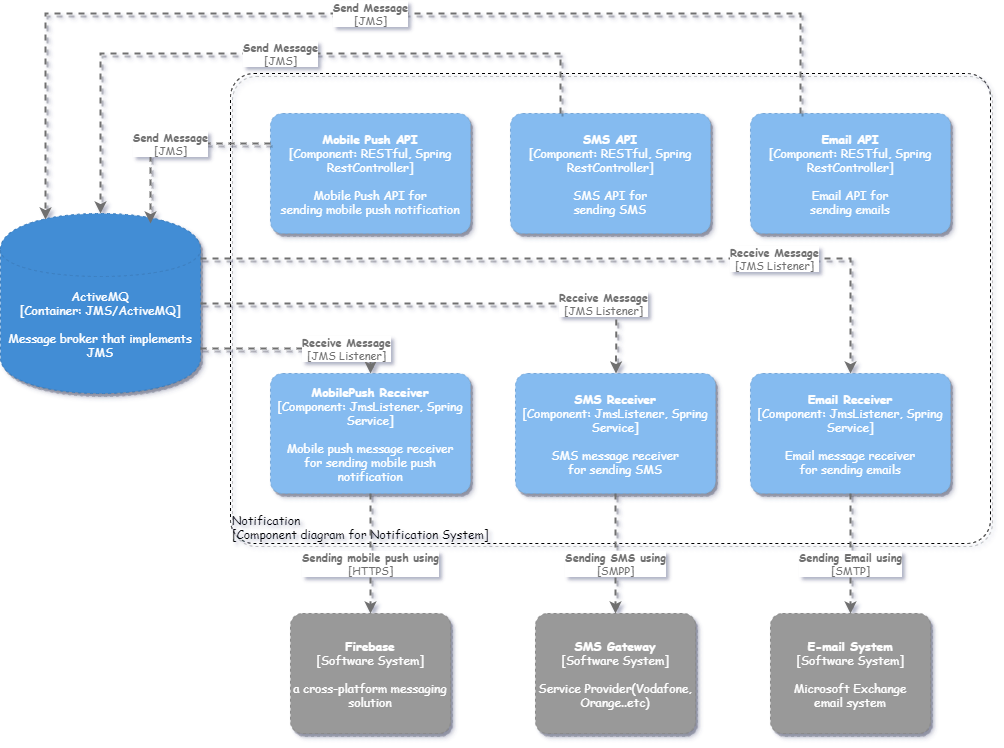

The diagram above was exported from draw.io. Its source (the exported page's mxGraphModel, read from the mxfile embedded in the PNG):
<mxGraphModel dx="1936" dy="776" grid="1" gridSize="10" guides="1" tooltips="1" connect="1" arrows="1" fold="1" page="1" pageScale="1" pageWidth="850" pageHeight="1100" math="0" shadow="0">
  <root>
    <mxCell id="0" />
    <mxCell id="1" parent="0" />
    <object placeholders="1" c4Name="Notification" c4Type="ExecutionEnvironment" c4Application="Component diagram for Notification System" label="&lt;div style=&quot;text-align: left&quot;&gt;%c4Name%&lt;/div&gt;&lt;div style=&quot;text-align: left&quot;&gt;[%c4Application%]&lt;/div&gt;" id="Hd8D3P5e_MkJYeiCmXR7-1">
      <mxCell style="rounded=1;whiteSpace=wrap;html=1;labelBackgroundColor=none;fontColor=#000000;align=left;arcSize=5;strokeColor=#000000;verticalAlign=bottom;metaEdit=1;metaData={&quot;c4Type&quot;:{&quot;editable&quot;:false}};points=[[0.25,0,0],[0.5,0,0],[0.75,0,0],[1,0.25,0],[1,0.5,0],[1,0.75,0],[0.75,1,0],[0.5,1,0],[0.25,1,0],[0,0.75,0],[0,0.5,0],[0,0.25,0]];dashed=1;fillColor=none;shadow=1;fontFamily=Comic Sans MS;" vertex="1" parent="1">
        <mxGeometry x="40" y="140" width="760" height="470" as="geometry" />
      </mxCell>
    </object>
    <object placeholders="1" c4Name="Email API" c4Type="Component" c4Technology="RESTful, Spring RestController" c4Description="Email API for&#10;sending emails" label="&lt;b&gt;%c4Name%&lt;/b&gt;&lt;div&gt;[%c4Type%: %c4Technology%]&lt;/div&gt;&lt;br&gt;&lt;div&gt;%c4Description%&lt;/div&gt;" id="Hd8D3P5e_MkJYeiCmXR7-3">
      <mxCell style="rounded=1;whiteSpace=wrap;html=1;labelBackgroundColor=none;fontColor=#ffffff;align=center;arcSize=10;metaEdit=1;metaData={&quot;c4Type&quot;:{&quot;editable&quot;:false}};points=[[0.25,0,0],[0.5,0,0],[0.75,0,0],[1,0.25,0],[1,0.5,0],[1,0.75,0],[0.75,1,0],[0.5,1,0],[0.25,1,0],[0,0.75,0],[0,0.5,0],[0,0.25,0]];dashed=1;fillColor=#85BBF0;strokeColor=#78A8D8;shadow=1;fontFamily=Comic Sans MS;" vertex="1" parent="1">
        <mxGeometry x="560" y="180" width="200" height="120" as="geometry" />
      </mxCell>
    </object>
    <object placeholders="1" c4Name="SMS API" c4Type="Component" c4Technology="RESTful, Spring RestController" c4Description="SMS API for&#10;sending SMS" label="&lt;b&gt;%c4Name%&lt;/b&gt;&lt;div&gt;[%c4Type%: %c4Technology%]&lt;/div&gt;&lt;br&gt;&lt;div&gt;%c4Description%&lt;/div&gt;" id="Hd8D3P5e_MkJYeiCmXR7-4">
      <mxCell style="rounded=1;whiteSpace=wrap;html=1;labelBackgroundColor=none;fontColor=#ffffff;align=center;arcSize=10;metaEdit=1;metaData={&quot;c4Type&quot;:{&quot;editable&quot;:false}};points=[[0.25,0,0],[0.5,0,0],[0.75,0,0],[1,0.25,0],[1,0.5,0],[1,0.75,0],[0.75,1,0],[0.5,1,0],[0.25,1,0],[0,0.75,0],[0,0.5,0],[0,0.25,0]];dashed=1;fillColor=#85BBF0;strokeColor=#78A8D8;shadow=1;fontFamily=Comic Sans MS;" vertex="1" parent="1">
        <mxGeometry x="320" y="180" width="200" height="120" as="geometry" />
      </mxCell>
    </object>
    <object placeholders="1" c4Name="Mobile Push API" c4Type="Component" c4Technology="RESTful, Spring RestController" c4Description="Mobile Push API for&#10;sending mobile push notification" label="&lt;b&gt;%c4Name%&lt;/b&gt;&lt;div&gt;[%c4Type%: %c4Technology%]&lt;/div&gt;&lt;br&gt;&lt;div&gt;%c4Description%&lt;/div&gt;" id="Hd8D3P5e_MkJYeiCmXR7-5">
      <mxCell style="rounded=1;whiteSpace=wrap;html=1;labelBackgroundColor=none;fontColor=#ffffff;align=center;arcSize=10;metaEdit=1;metaData={&quot;c4Type&quot;:{&quot;editable&quot;:false}};points=[[0.25,0,0],[0.5,0,0],[0.75,0,0],[1,0.25,0],[1,0.5,0],[1,0.75,0],[0.75,1,0],[0.5,1,0],[0.25,1,0],[0,0.75,0],[0,0.5,0],[0,0.25,0]];dashed=1;fillColor=#85BBF0;strokeColor=#78A8D8;shadow=1;fontFamily=Comic Sans MS;" vertex="1" parent="1">
        <mxGeometry x="80" y="180" width="200" height="120" as="geometry" />
      </mxCell>
    </object>
    <object placeholders="1" c4Name="Email Receiver" c4Type="Component" c4Technology="JmsListener, Spring Service" c4Description="Email message receiver&#10;for sending emails" label="&lt;b&gt;%c4Name%&lt;/b&gt;&lt;div&gt;[%c4Type%: %c4Technology%]&lt;/div&gt;&lt;br&gt;&lt;div&gt;%c4Description%&lt;/div&gt;" id="Hd8D3P5e_MkJYeiCmXR7-6">
      <mxCell style="rounded=1;whiteSpace=wrap;html=1;labelBackgroundColor=none;fontColor=#ffffff;align=center;arcSize=10;metaEdit=1;metaData={&quot;c4Type&quot;:{&quot;editable&quot;:false}};points=[[0.25,0,0],[0.5,0,0],[0.75,0,0],[1,0.25,0],[1,0.5,0],[1,0.75,0],[0.75,1,0],[0.5,1,0],[0.25,1,0],[0,0.75,0],[0,0.5,0],[0,0.25,0]];dashed=1;fillColor=#85BBF0;strokeColor=#78A8D8;shadow=1;fontFamily=Comic Sans MS;" vertex="1" parent="1">
        <mxGeometry x="560" y="440" width="200" height="120" as="geometry" />
      </mxCell>
    </object>
    <object placeholders="1" c4Name="SMS Receiver" c4Type="Component" c4Technology="JmsListener, Spring Service" c4Description="SMS message receiver&#10;for sending SMS" label="&lt;b&gt;%c4Name%&lt;/b&gt;&lt;div&gt;[%c4Type%: %c4Technology%]&lt;/div&gt;&lt;br&gt;&lt;div&gt;%c4Description%&lt;/div&gt;" id="Hd8D3P5e_MkJYeiCmXR7-7">
      <mxCell style="rounded=1;whiteSpace=wrap;html=1;labelBackgroundColor=none;fontColor=#ffffff;align=center;arcSize=10;metaEdit=1;metaData={&quot;c4Type&quot;:{&quot;editable&quot;:false}};points=[[0.25,0,0],[0.5,0,0],[0.75,0,0],[1,0.25,0],[1,0.5,0],[1,0.75,0],[0.75,1,0],[0.5,1,0],[0.25,1,0],[0,0.75,0],[0,0.5,0],[0,0.25,0]];dashed=1;fillColor=#85BBF0;strokeColor=#78A8D8;shadow=1;fontFamily=Comic Sans MS;" vertex="1" parent="1">
        <mxGeometry x="325" y="440" width="200" height="120" as="geometry" />
      </mxCell>
    </object>
    <object placeholders="1" c4Name="MobilePush Receiver" c4Type="Component" c4Technology="JmsListener, Spring Service" c4Description="Mobile push message receiver&#10;for sending mobile push notification" label="&lt;b&gt;%c4Name%&lt;/b&gt;&lt;div&gt;[%c4Type%: %c4Technology%]&lt;/div&gt;&lt;br&gt;&lt;div&gt;%c4Description%&lt;/div&gt;" id="Hd8D3P5e_MkJYeiCmXR7-8">
      <mxCell style="rounded=1;whiteSpace=wrap;html=1;labelBackgroundColor=none;fontColor=#ffffff;align=center;arcSize=10;metaEdit=1;metaData={&quot;c4Type&quot;:{&quot;editable&quot;:false}};points=[[0.25,0,0],[0.5,0,0],[0.75,0,0],[1,0.25,0],[1,0.5,0],[1,0.75,0],[0.75,1,0],[0.5,1,0],[0.25,1,0],[0,0.75,0],[0,0.5,0],[0,0.25,0]];dashed=1;fillColor=#85BBF0;strokeColor=#78A8D8;shadow=1;fontFamily=Comic Sans MS;" vertex="1" parent="1">
        <mxGeometry x="80" y="440" width="200" height="120" as="geometry" />
      </mxCell>
    </object>
    <object placeholders="1" c4Type="ActiveMQ" c4Technology="JMS/ActiveMQ" c4Description="Message broker that implements JMS" label="%c4Type%&lt;div&gt;[Container:&amp;nbsp;%c4Technology%]&lt;/div&gt;&lt;br&gt;&lt;div&gt;%c4Description%&lt;/div&gt;" id="Hd8D3P5e_MkJYeiCmXR7-9">
      <mxCell style="shape=cylinder;whiteSpace=wrap;html=1;boundedLbl=1;rounded=0;labelBackgroundColor=none;fillColor=#438DD5;fontSize=12;fontColor=#ffffff;align=center;strokeColor=#3C7FC0;metaEdit=1;points=[[0.5,0,0],[1,0.25,0],[1,0.5,0],[1,0.75,0],[0.5,1,0],[0,0.75,0],[0,0.5,0],[0,0.25,0]];metaData={&quot;c4Type&quot;:{&quot;editable&quot;:false}};glass=0;dashed=1;fontFamily=Comic Sans MS;shadow=1;" vertex="1" parent="1">
        <mxGeometry x="-190" y="280" width="200" height="180" as="geometry" />
      </mxCell>
    </object>
    <object placeholders="1" c4Type="Relationship" c4Technology="JMS" c4Description="Send Message" label="&lt;div style=&quot;text-align: left&quot;&gt;&lt;div style=&quot;text-align: center&quot;&gt;&lt;b&gt;%c4Description%&lt;/b&gt;&lt;/div&gt;&lt;div style=&quot;text-align: center&quot;&gt;[%c4Technology%]&lt;/div&gt;&lt;/div&gt;" id="Hd8D3P5e_MkJYeiCmXR7-10">
      <mxCell style="edgeStyle=none;rounded=0;html=1;jettySize=auto;orthogonalLoop=1;strokeColor=#707070;strokeWidth=2;fontColor=#707070;jumpStyle=none;dashed=1;metaEdit=1;metaData={&quot;c4Type&quot;:{&quot;editable&quot;:false}};exitX=0;exitY=0.25;exitDx=0;exitDy=0;exitPerimeter=0;shadow=1;fontFamily=Comic Sans MS;" edge="1" parent="1" source="Hd8D3P5e_MkJYeiCmXR7-5">
        <mxGeometry width="160" relative="1" as="geometry">
          <mxPoint x="320" y="680" as="sourcePoint" />
          <mxPoint x="-40" y="290" as="targetPoint" />
          <Array as="points">
            <mxPoint y="210" />
            <mxPoint x="-40" y="210" />
          </Array>
        </mxGeometry>
      </mxCell>
    </object>
    <object placeholders="1" c4Type="Relationship" c4Technology="JMS" c4Description="Send Message" label="&lt;div style=&quot;text-align: left&quot;&gt;&lt;div style=&quot;text-align: center&quot;&gt;&lt;b&gt;%c4Description%&lt;/b&gt;&lt;/div&gt;&lt;div style=&quot;text-align: center&quot;&gt;[%c4Technology%]&lt;/div&gt;&lt;/div&gt;" id="Hd8D3P5e_MkJYeiCmXR7-11">
      <mxCell style="edgeStyle=none;rounded=0;html=1;entryX=0.5;entryY=0;jettySize=auto;orthogonalLoop=1;strokeColor=#707070;strokeWidth=2;fontColor=#707070;jumpStyle=none;dashed=1;metaEdit=1;metaData={&quot;c4Type&quot;:{&quot;editable&quot;:false}};exitX=0.25;exitY=0;exitDx=0;exitDy=0;exitPerimeter=0;entryDx=0;entryDy=0;entryPerimeter=0;shadow=1;fontFamily=Comic Sans MS;" edge="1" parent="1" source="Hd8D3P5e_MkJYeiCmXR7-4" target="Hd8D3P5e_MkJYeiCmXR7-9">
        <mxGeometry width="160" relative="1" as="geometry">
          <mxPoint x="380" y="740" as="sourcePoint" />
          <mxPoint x="540" y="740" as="targetPoint" />
          <Array as="points">
            <mxPoint x="370" y="120" />
            <mxPoint x="-90" y="120" />
          </Array>
        </mxGeometry>
      </mxCell>
    </object>
    <object placeholders="1" c4Type="Relationship" c4Technology="JMS" c4Description="Send Message" label="&lt;div style=&quot;text-align: left&quot;&gt;&lt;div style=&quot;text-align: center&quot;&gt;&lt;b&gt;%c4Description%&lt;/b&gt;&lt;/div&gt;&lt;div style=&quot;text-align: center&quot;&gt;[%c4Technology%]&lt;/div&gt;&lt;/div&gt;" id="Hd8D3P5e_MkJYeiCmXR7-12">
      <mxCell style="edgeStyle=none;rounded=0;html=1;entryX=0.225;entryY=0.033;jettySize=auto;orthogonalLoop=1;strokeColor=#707070;strokeWidth=2;fontColor=#707070;jumpStyle=none;dashed=1;metaEdit=1;metaData={&quot;c4Type&quot;:{&quot;editable&quot;:false}};exitX=0.25;exitY=0;exitDx=0;exitDy=0;exitPerimeter=0;entryDx=0;entryDy=0;entryPerimeter=0;shadow=1;fontFamily=Comic Sans MS;" edge="1" parent="1" source="Hd8D3P5e_MkJYeiCmXR7-3" target="Hd8D3P5e_MkJYeiCmXR7-9">
        <mxGeometry width="160" relative="1" as="geometry">
          <mxPoint x="330" y="710" as="sourcePoint" />
          <mxPoint x="490" y="710" as="targetPoint" />
          <Array as="points">
            <mxPoint x="610" y="80" />
            <mxPoint x="-145" y="80" />
          </Array>
        </mxGeometry>
      </mxCell>
    </object>
    <object placeholders="1" c4Type="Relationship" c4Technology="JMS Listener" c4Description="Receive Message" label="&lt;div style=&quot;text-align: left&quot;&gt;&lt;div style=&quot;text-align: center&quot;&gt;&lt;b&gt;%c4Description%&lt;/b&gt;&lt;/div&gt;&lt;div style=&quot;text-align: center&quot;&gt;[%c4Technology%]&lt;/div&gt;&lt;/div&gt;" id="Hd8D3P5e_MkJYeiCmXR7-13">
      <mxCell style="edgeStyle=none;rounded=0;html=1;jettySize=auto;orthogonalLoop=1;strokeColor=#707070;strokeWidth=2;fontColor=#707070;jumpStyle=none;dashed=1;metaEdit=1;metaData={&quot;c4Type&quot;:{&quot;editable&quot;:false}};exitX=1;exitY=0.75;exitDx=0;exitDy=0;exitPerimeter=0;shadow=1;fontFamily=Comic Sans MS;" edge="1" parent="1" source="Hd8D3P5e_MkJYeiCmXR7-9">
        <mxGeometry x="0.5" width="160" relative="1" as="geometry">
          <mxPoint x="500" y="770" as="sourcePoint" />
          <mxPoint x="180" y="440" as="targetPoint" />
          <Array as="points">
            <mxPoint x="180" y="415" />
          </Array>
          <mxPoint as="offset" />
        </mxGeometry>
      </mxCell>
    </object>
    <object placeholders="1" c4Type="Relationship" c4Technology="JMS Listener" c4Description="Receive Message" label="&lt;div style=&quot;text-align: left&quot;&gt;&lt;div style=&quot;text-align: center&quot;&gt;&lt;b&gt;%c4Description%&lt;/b&gt;&lt;/div&gt;&lt;div style=&quot;text-align: center&quot;&gt;[%c4Technology%]&lt;/div&gt;&lt;/div&gt;" id="Hd8D3P5e_MkJYeiCmXR7-14">
      <mxCell style="edgeStyle=none;rounded=0;html=1;jettySize=auto;orthogonalLoop=1;strokeColor=#707070;strokeWidth=2;fontColor=#707070;jumpStyle=none;dashed=1;metaEdit=1;metaData={&quot;c4Type&quot;:{&quot;editable&quot;:false}};exitX=1;exitY=0.5;exitDx=0;exitDy=0;exitPerimeter=0;shadow=1;fontFamily=Comic Sans MS;" edge="1" parent="1" source="Hd8D3P5e_MkJYeiCmXR7-9" target="Hd8D3P5e_MkJYeiCmXR7-7">
        <mxGeometry x="0.6594" width="160" relative="1" as="geometry">
          <mxPoint x="190" y="690" as="sourcePoint" />
          <mxPoint x="190" y="570" as="targetPoint" />
          <mxPoint as="offset" />
          <Array as="points">
            <mxPoint x="426" y="370" />
          </Array>
        </mxGeometry>
      </mxCell>
    </object>
    <object placeholders="1" c4Type="Relationship" c4Technology="JMS Listener" c4Description="Receive Message" label="&lt;div style=&quot;text-align: left&quot;&gt;&lt;div style=&quot;text-align: center&quot;&gt;&lt;b&gt;%c4Description%&lt;/b&gt;&lt;/div&gt;&lt;div style=&quot;text-align: center&quot;&gt;[%c4Technology%]&lt;/div&gt;&lt;/div&gt;" id="Hd8D3P5e_MkJYeiCmXR7-15">
      <mxCell style="edgeStyle=none;rounded=0;html=1;entryX=0.5;entryY=0;jettySize=auto;orthogonalLoop=1;strokeColor=#707070;strokeWidth=2;fontColor=#707070;jumpStyle=none;dashed=1;metaEdit=1;metaData={&quot;c4Type&quot;:{&quot;editable&quot;:false}};exitX=1;exitY=0.25;exitDx=0;exitDy=0;exitPerimeter=0;entryDx=0;entryDy=0;entryPerimeter=0;shadow=1;fontFamily=Comic Sans MS;" edge="1" parent="1" source="Hd8D3P5e_MkJYeiCmXR7-9" target="Hd8D3P5e_MkJYeiCmXR7-6">
        <mxGeometry x="0.5" width="160" relative="1" as="geometry">
          <mxPoint x="290" y="735" as="sourcePoint" />
          <mxPoint x="435" y="570" as="targetPoint" />
          <mxPoint as="offset" />
          <Array as="points">
            <mxPoint x="100" y="325" />
            <mxPoint x="660" y="325" />
          </Array>
        </mxGeometry>
      </mxCell>
    </object>
    <mxCell id="Hd8D3P5e_MkJYeiCmXR7-16" style="edgeStyle=orthogonalEdgeStyle;rounded=0;orthogonalLoop=1;jettySize=auto;html=1;exitX=0.5;exitY=1;exitDx=0;exitDy=0;exitPerimeter=0;shadow=1;fontFamily=Comic Sans MS;" edge="1" parent="1" source="Hd8D3P5e_MkJYeiCmXR7-7" target="Hd8D3P5e_MkJYeiCmXR7-7">
      <mxGeometry relative="1" as="geometry" />
    </mxCell>
    <object placeholders="1" c4Name="E-mail System" c4Type="Software System" c4Description="Microsoft Exchange&#10;email system" label="&lt;b&gt;%c4Name%&lt;/b&gt;&lt;div&gt;[%c4Type%]&lt;/div&gt;&lt;br&gt;&lt;div&gt;%c4Description%&lt;/div&gt;" id="Hd8D3P5e_MkJYeiCmXR7-18">
      <mxCell style="rounded=1;whiteSpace=wrap;html=1;labelBackgroundColor=none;fillColor=#999999;fontColor=#ffffff;align=center;arcSize=10;strokeColor=#8A8A8A;metaEdit=1;metaData={&quot;c4Type&quot;:{&quot;editable&quot;:false}};points=[[0.25,0,0],[0.5,0,0],[0.75,0,0],[1,0.25,0],[1,0.5,0],[1,0.75,0],[0.75,1,0],[0.5,1,0],[0.25,1,0],[0,0.75,0],[0,0.5,0],[0,0.25,0]];glass=0;dashed=1;shadow=1;fontFamily=Comic Sans MS;" vertex="1" parent="1">
        <mxGeometry x="580" y="680" width="160" height="120" as="geometry" />
      </mxCell>
    </object>
    <object placeholders="1" c4Name="SMS Gateway" c4Type="Software System" c4Description="Service Provider(Vodafone, Orange..etc)" label="&lt;b&gt;%c4Name%&lt;/b&gt;&lt;div&gt;[%c4Type%]&lt;/div&gt;&lt;br&gt;&lt;div&gt;%c4Description%&lt;/div&gt;" id="Hd8D3P5e_MkJYeiCmXR7-19">
      <mxCell style="rounded=1;whiteSpace=wrap;html=1;labelBackgroundColor=none;fillColor=#999999;fontColor=#ffffff;align=center;arcSize=10;strokeColor=#8A8A8A;metaEdit=1;metaData={&quot;c4Type&quot;:{&quot;editable&quot;:false}};points=[[0.25,0,0],[0.5,0,0],[0.75,0,0],[1,0.25,0],[1,0.5,0],[1,0.75,0],[0.75,1,0],[0.5,1,0],[0.25,1,0],[0,0.75,0],[0,0.5,0],[0,0.25,0]];glass=0;dashed=1;shadow=1;fontFamily=Comic Sans MS;" vertex="1" parent="1">
        <mxGeometry x="345" y="680" width="160" height="120" as="geometry" />
      </mxCell>
    </object>
    <object placeholders="1" c4Name="Firebase" c4Type="Software System" c4Description="a cross-platform messaging solution" label="&lt;b&gt;%c4Name%&lt;/b&gt;&lt;div&gt;[%c4Type%]&lt;/div&gt;&lt;br&gt;&lt;div&gt;%c4Description%&lt;/div&gt;" id="Hd8D3P5e_MkJYeiCmXR7-20">
      <mxCell style="rounded=1;whiteSpace=wrap;html=1;labelBackgroundColor=none;fillColor=#999999;fontColor=#ffffff;align=center;arcSize=10;strokeColor=#8A8A8A;metaEdit=1;metaData={&quot;c4Type&quot;:{&quot;editable&quot;:false}};points=[[0.25,0,0],[0.5,0,0],[0.75,0,0],[1,0.25,0],[1,0.5,0],[1,0.75,0],[0.75,1,0],[0.5,1,0],[0.25,1,0],[0,0.75,0],[0,0.5,0],[0,0.25,0]];glass=0;dashed=1;shadow=1;fontFamily=Comic Sans MS;" vertex="1" parent="1">
        <mxGeometry x="100" y="680" width="160" height="120" as="geometry" />
      </mxCell>
    </object>
    <object placeholders="1" c4Type="Relationship" c4Technology="SMTP" c4Description="Sending Email using" label="&lt;div style=&quot;text-align: left&quot;&gt;&lt;div style=&quot;text-align: center&quot;&gt;&lt;b&gt;%c4Description%&lt;/b&gt;&lt;/div&gt;&lt;div style=&quot;text-align: center&quot;&gt;[%c4Technology%]&lt;/div&gt;&lt;/div&gt;" id="Hd8D3P5e_MkJYeiCmXR7-21">
      <mxCell style="edgeStyle=none;rounded=0;html=1;jettySize=auto;orthogonalLoop=1;strokeColor=#707070;strokeWidth=2;fontColor=#707070;jumpStyle=none;dashed=1;metaEdit=1;metaData={&quot;c4Type&quot;:{&quot;editable&quot;:false}};exitX=0.5;exitY=1;exitDx=0;exitDy=0;exitPerimeter=0;shadow=1;fontFamily=Comic Sans MS;" edge="1" parent="1" target="Hd8D3P5e_MkJYeiCmXR7-18" source="Hd8D3P5e_MkJYeiCmXR7-6">
        <mxGeometry x="0.1667" width="160" relative="1" as="geometry">
          <mxPoint x="303.9200000000001" y="840.04" as="sourcePoint" />
          <mxPoint x="325" y="1190" as="targetPoint" />
          <mxPoint as="offset" />
        </mxGeometry>
      </mxCell>
    </object>
    <object placeholders="1" c4Type="Relationship" c4Technology="SMPP" c4Description="Sending SMS using" label="&lt;div style=&quot;text-align: left&quot;&gt;&lt;div style=&quot;text-align: center&quot;&gt;&lt;b&gt;%c4Description%&lt;/b&gt;&lt;/div&gt;&lt;div style=&quot;text-align: center&quot;&gt;[%c4Technology%]&lt;/div&gt;&lt;/div&gt;" id="Hd8D3P5e_MkJYeiCmXR7-22">
      <mxCell style="edgeStyle=none;rounded=0;html=1;entryX=0.5;entryY=0;jettySize=auto;orthogonalLoop=1;strokeColor=#707070;strokeWidth=2;fontColor=#707070;jumpStyle=none;dashed=1;metaEdit=1;metaData={&quot;c4Type&quot;:{&quot;editable&quot;:false}};exitX=0.5;exitY=1;exitDx=0;exitDy=0;exitPerimeter=0;entryDx=0;entryDy=0;entryPerimeter=0;shadow=1;fontFamily=Comic Sans MS;" edge="1" parent="1" target="Hd8D3P5e_MkJYeiCmXR7-19" source="Hd8D3P5e_MkJYeiCmXR7-7">
        <mxGeometry x="0.1667" width="160" relative="1" as="geometry">
          <mxPoint x="300" y="865" as="sourcePoint" />
          <mxPoint x="365" y="1190" as="targetPoint" />
          <mxPoint as="offset" />
        </mxGeometry>
      </mxCell>
    </object>
    <object placeholders="1" c4Type="Relationship" c4Technology="HTTPS" c4Description="Sending mobile push using" label="&lt;div style=&quot;text-align: left&quot;&gt;&lt;div style=&quot;text-align: center&quot;&gt;&lt;b&gt;%c4Description%&lt;/b&gt;&lt;/div&gt;&lt;div style=&quot;text-align: center&quot;&gt;[%c4Technology%]&lt;/div&gt;&lt;/div&gt;" id="Hd8D3P5e_MkJYeiCmXR7-23">
      <mxCell style="edgeStyle=none;rounded=0;html=1;entryX=0.5;entryY=0;jettySize=auto;orthogonalLoop=1;strokeColor=#707070;strokeWidth=2;fontColor=#707070;jumpStyle=none;dashed=1;metaEdit=1;metaData={&quot;c4Type&quot;:{&quot;editable&quot;:false}};exitX=0.5;exitY=1;exitDx=0;exitDy=0;exitPerimeter=0;entryDx=0;entryDy=0;entryPerimeter=0;shadow=1;fontFamily=Comic Sans MS;" edge="1" parent="1" target="Hd8D3P5e_MkJYeiCmXR7-20" source="Hd8D3P5e_MkJYeiCmXR7-8">
        <mxGeometry x="0.1667" width="160" relative="1" as="geometry">
          <mxPoint x="300" y="897.5" as="sourcePoint" />
          <mxPoint x="305" y="1150" as="targetPoint" />
          <mxPoint as="offset" />
        </mxGeometry>
      </mxCell>
    </object>
  </root>
</mxGraphModel>